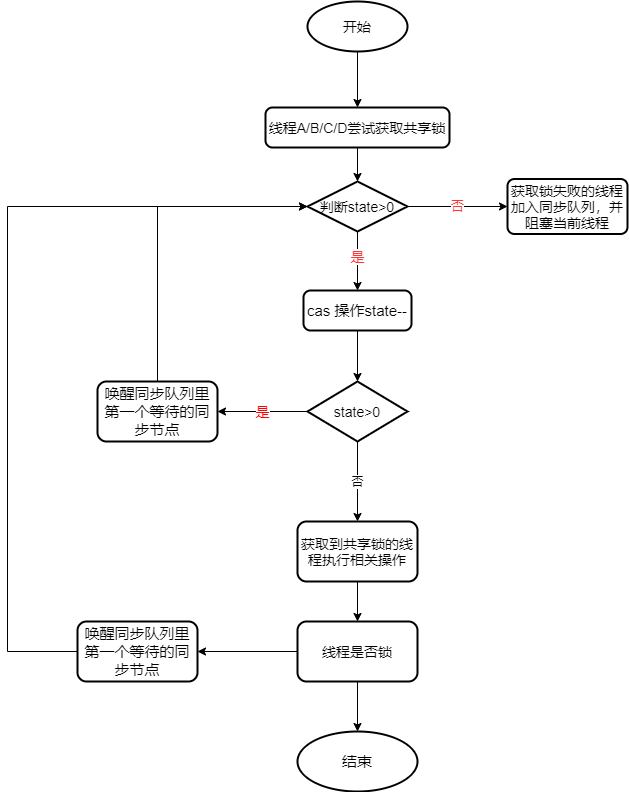

The diagram above was exported from draw.io. Its source (the exported page's mxGraphModel, read from the mxfile embedded in the PNG):
<mxGraphModel dx="1422" dy="706" grid="1" gridSize="10" guides="1" tooltips="1" connect="1" arrows="1" fold="1" page="1" pageScale="1" pageWidth="12000" pageHeight="12000" math="0" shadow="0">
  <root>
    <mxCell id="0" />
    <mxCell id="1" parent="0" />
    <mxCell id="Jwwc8z3H52ugNYNfdtSK-7" value="" style="edgeStyle=orthogonalEdgeStyle;rounded=0;orthogonalLoop=1;jettySize=auto;html=1;" edge="1" parent="1" source="Jwwc8z3H52ugNYNfdtSK-1" target="Jwwc8z3H52ugNYNfdtSK-3">
      <mxGeometry relative="1" as="geometry" />
    </mxCell>
    <mxCell id="Jwwc8z3H52ugNYNfdtSK-1" value="&lt;font style=&quot;font-size: 14px&quot;&gt;开始&lt;/font&gt;" style="strokeWidth=2;html=1;shape=mxgraph.flowchart.start_2;whiteSpace=wrap;" vertex="1" parent="1">
      <mxGeometry x="490" y="120" width="100" height="50" as="geometry" />
    </mxCell>
    <mxCell id="Jwwc8z3H52ugNYNfdtSK-28" value="" style="edgeStyle=orthogonalEdgeStyle;rounded=0;orthogonalLoop=1;jettySize=auto;html=1;" edge="1" parent="1" source="Jwwc8z3H52ugNYNfdtSK-3" target="Jwwc8z3H52ugNYNfdtSK-12">
      <mxGeometry relative="1" as="geometry" />
    </mxCell>
    <mxCell id="Jwwc8z3H52ugNYNfdtSK-3" value="&lt;font style=&quot;font-size: 14px&quot;&gt;线程A/B/C/D尝试获取共享锁&lt;/font&gt;" style="rounded=1;whiteSpace=wrap;html=1;absoluteArcSize=1;arcSize=14;strokeWidth=2;" vertex="1" parent="1">
      <mxGeometry x="448" y="226" width="184" height="40" as="geometry" />
    </mxCell>
    <mxCell id="Jwwc8z3H52ugNYNfdtSK-9" value="是" style="edgeStyle=orthogonalEdgeStyle;rounded=0;orthogonalLoop=1;jettySize=auto;html=1;fontSize=14;fontColor=#FF3333;" edge="1" parent="1" target="Jwwc8z3H52ugNYNfdtSK-5">
      <mxGeometry relative="1" as="geometry">
        <mxPoint x="540" y="340" as="sourcePoint" />
      </mxGeometry>
    </mxCell>
    <mxCell id="Jwwc8z3H52ugNYNfdtSK-10" value="" style="edgeStyle=orthogonalEdgeStyle;rounded=0;orthogonalLoop=1;jettySize=auto;html=1;" edge="1" parent="1" source="Jwwc8z3H52ugNYNfdtSK-5">
      <mxGeometry relative="1" as="geometry">
        <mxPoint x="540" y="500" as="targetPoint" />
      </mxGeometry>
    </mxCell>
    <mxCell id="Jwwc8z3H52ugNYNfdtSK-5" value="&lt;font style=&quot;font-size: 15px&quot;&gt;cas&amp;nbsp;操作state--&lt;/font&gt;" style="rounded=1;whiteSpace=wrap;html=1;absoluteArcSize=1;arcSize=14;strokeWidth=2;" vertex="1" parent="1">
      <mxGeometry x="486" y="409" width="108" height="40" as="geometry" />
    </mxCell>
    <mxCell id="Jwwc8z3H52ugNYNfdtSK-14" value="否" style="edgeStyle=orthogonalEdgeStyle;rounded=0;orthogonalLoop=1;jettySize=auto;html=1;fontSize=13;fontColor=#FF3333;" edge="1" parent="1" source="Jwwc8z3H52ugNYNfdtSK-12" target="Jwwc8z3H52ugNYNfdtSK-13">
      <mxGeometry relative="1" as="geometry" />
    </mxCell>
    <mxCell id="Jwwc8z3H52ugNYNfdtSK-12" value="&lt;font style=&quot;font-size: 14px&quot;&gt;判断state&amp;gt;0&lt;/font&gt;" style="strokeWidth=2;html=1;shape=mxgraph.flowchart.decision;whiteSpace=wrap;" vertex="1" parent="1">
      <mxGeometry x="490" y="300" width="100" height="50" as="geometry" />
    </mxCell>
    <mxCell id="Jwwc8z3H52ugNYNfdtSK-13" value="&lt;font style=&quot;font-size: 14px&quot;&gt;获取锁失败的线程加入同步队列，并阻塞当前线程&lt;/font&gt;" style="rounded=1;whiteSpace=wrap;html=1;absoluteArcSize=1;arcSize=14;strokeWidth=2;" vertex="1" parent="1">
      <mxGeometry x="690" y="297.5" width="120" height="55" as="geometry" />
    </mxCell>
    <mxCell id="Jwwc8z3H52ugNYNfdtSK-19" value="是" style="edgeStyle=orthogonalEdgeStyle;rounded=0;orthogonalLoop=1;jettySize=auto;html=1;fontSize=14;fontColor=#FF0000;" edge="1" parent="1" source="Jwwc8z3H52ugNYNfdtSK-15" target="Jwwc8z3H52ugNYNfdtSK-18">
      <mxGeometry relative="1" as="geometry" />
    </mxCell>
    <mxCell id="Jwwc8z3H52ugNYNfdtSK-21" value="否" style="edgeStyle=orthogonalEdgeStyle;rounded=0;orthogonalLoop=1;jettySize=auto;html=1;" edge="1" parent="1" source="Jwwc8z3H52ugNYNfdtSK-15" target="Jwwc8z3H52ugNYNfdtSK-20">
      <mxGeometry relative="1" as="geometry" />
    </mxCell>
    <mxCell id="Jwwc8z3H52ugNYNfdtSK-15" value="&lt;font style=&quot;font-size: 14px&quot;&gt;state&amp;gt;0&lt;/font&gt;" style="strokeWidth=2;html=1;shape=mxgraph.flowchart.decision;whiteSpace=wrap;" vertex="1" parent="1">
      <mxGeometry x="490" y="500" width="100" height="60" as="geometry" />
    </mxCell>
    <mxCell id="Jwwc8z3H52ugNYNfdtSK-29" style="edgeStyle=orthogonalEdgeStyle;rounded=0;orthogonalLoop=1;jettySize=auto;html=1;entryX=0;entryY=0.5;entryDx=0;entryDy=0;entryPerimeter=0;" edge="1" parent="1" source="Jwwc8z3H52ugNYNfdtSK-18" target="Jwwc8z3H52ugNYNfdtSK-12">
      <mxGeometry relative="1" as="geometry">
        <Array as="points">
          <mxPoint x="340" y="325" />
        </Array>
      </mxGeometry>
    </mxCell>
    <mxCell id="Jwwc8z3H52ugNYNfdtSK-18" value="&lt;font style=&quot;font-size: 15px&quot;&gt;唤醒同步队列里第一个等待的同步节点&lt;/font&gt;" style="whiteSpace=wrap;html=1;strokeWidth=2;rounded=1;" vertex="1" parent="1">
      <mxGeometry x="280" y="500" width="120" height="60" as="geometry" />
    </mxCell>
    <mxCell id="Jwwc8z3H52ugNYNfdtSK-23" value="" style="edgeStyle=orthogonalEdgeStyle;rounded=0;orthogonalLoop=1;jettySize=auto;html=1;" edge="1" parent="1" source="Jwwc8z3H52ugNYNfdtSK-20" target="Jwwc8z3H52ugNYNfdtSK-22">
      <mxGeometry relative="1" as="geometry" />
    </mxCell>
    <mxCell id="Jwwc8z3H52ugNYNfdtSK-20" value="&lt;font style=&quot;font-size: 14px&quot;&gt;获取到共享锁的线程执行相关操作&lt;/font&gt;" style="whiteSpace=wrap;html=1;strokeWidth=2;rounded=1;glass=0;sketch=0;shadow=0;" vertex="1" parent="1">
      <mxGeometry x="480" y="640" width="120" height="60" as="geometry" />
    </mxCell>
    <mxCell id="Jwwc8z3H52ugNYNfdtSK-25" value="" style="edgeStyle=orthogonalEdgeStyle;rounded=0;orthogonalLoop=1;jettySize=auto;html=1;" edge="1" parent="1" source="Jwwc8z3H52ugNYNfdtSK-22" target="Jwwc8z3H52ugNYNfdtSK-24">
      <mxGeometry relative="1" as="geometry" />
    </mxCell>
    <mxCell id="Jwwc8z3H52ugNYNfdtSK-27" value="" style="edgeStyle=orthogonalEdgeStyle;rounded=0;orthogonalLoop=1;jettySize=auto;html=1;" edge="1" parent="1" source="Jwwc8z3H52ugNYNfdtSK-22" target="Jwwc8z3H52ugNYNfdtSK-26">
      <mxGeometry relative="1" as="geometry" />
    </mxCell>
    <mxCell id="Jwwc8z3H52ugNYNfdtSK-22" value="&lt;font style=&quot;font-size: 14px&quot;&gt;线程是否锁&lt;/font&gt;" style="whiteSpace=wrap;html=1;rounded=1;shadow=0;strokeWidth=2;glass=0;sketch=0;" vertex="1" parent="1">
      <mxGeometry x="480" y="740" width="120" height="60" as="geometry" />
    </mxCell>
    <mxCell id="Jwwc8z3H52ugNYNfdtSK-30" style="edgeStyle=orthogonalEdgeStyle;rounded=0;orthogonalLoop=1;jettySize=auto;html=1;entryX=0;entryY=0.5;entryDx=0;entryDy=0;entryPerimeter=0;" edge="1" parent="1" source="Jwwc8z3H52ugNYNfdtSK-24" target="Jwwc8z3H52ugNYNfdtSK-12">
      <mxGeometry relative="1" as="geometry">
        <Array as="points">
          <mxPoint x="190" y="770" />
          <mxPoint x="190" y="325" />
        </Array>
      </mxGeometry>
    </mxCell>
    <mxCell id="Jwwc8z3H52ugNYNfdtSK-24" value="&lt;span&gt;&lt;font style=&quot;font-size: 15px&quot;&gt;唤醒同步队列里第一个等待的同步节点&lt;/font&gt;&lt;/span&gt;" style="rounded=1;whiteSpace=wrap;html=1;shadow=0;strokeWidth=2;glass=0;sketch=0;" vertex="1" parent="1">
      <mxGeometry x="260" y="740" width="120" height="60" as="geometry" />
    </mxCell>
    <mxCell id="Jwwc8z3H52ugNYNfdtSK-26" value="&lt;font style=&quot;font-size: 15px&quot;&gt;结束&lt;/font&gt;" style="ellipse;whiteSpace=wrap;html=1;rounded=1;shadow=0;strokeWidth=2;glass=0;sketch=0;" vertex="1" parent="1">
      <mxGeometry x="480" y="850" width="120" height="60" as="geometry" />
    </mxCell>
  </root>
</mxGraphModel>